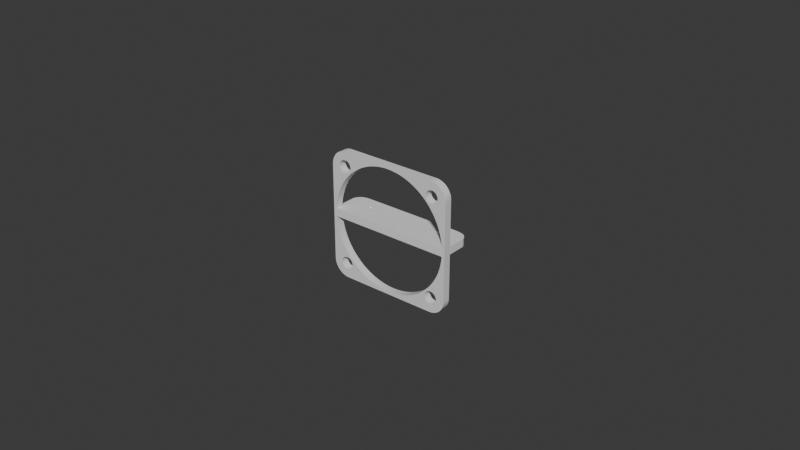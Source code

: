 # Source: PCB_Fan_Mount.blend  (saved by Blender 4.1.24; exported with 4.5.12 LTS)
import bpy
from mathutils import Matrix  # noqa: F401  (used for matrix-valued properties, if any)

bpy.ops.wm.read_factory_settings(use_empty=True)
scene = bpy.context.scene
scene.name = 'Scene'

# ---- collections
col_collection = bpy.data.collections.new('Collection'); scene.collection.children.link(col_collection)
col_collection.hide_render = True
col_mount = bpy.data.collections.new('mount'); scene.collection.children.link(col_mount)

# ---- materials (node trees are filled in below, after node groups)
mat_material = bpy.data.materials.new('Material')
mat_material.alpha_threshold = 0.0
mat_material.use_transparent_shadow = False
mat_material.roughness = 0.5
mat_material.line_color = (0.0, 0.0, 0.0, 1.0)

# ---- material node trees
mat_material.use_nodes = True; mat_material.node_tree.nodes.clear()
_N = mat_material.node_tree.nodes; _L = mat_material.node_tree.links
n0 = _N.new('ShaderNodeOutputMaterial'); n0.name = 'Material Output'; n0.location = (300, 300)
n1 = _N.new('ShaderNodeBsdfPrincipled'); n1.name = 'Principled BSDF'; n1.location = (10, 300)
n1.inputs[3].default_value = 1.45
_L.new(n1.outputs[0], n0.inputs[0])
n0.is_active_output = True

# ---- world
world_world = bpy.data.worlds.new('World'); scene.world = world_world
world_world.use_nodes = True; world_world.node_tree.nodes.clear()
_N = world_world.node_tree.nodes; _L = world_world.node_tree.links
n0 = _N.new('ShaderNodeOutputWorld'); n0.name = 'World Output'; n0.location = (300, 300)
n1 = _N.new('ShaderNodeBackground'); n1.name = 'Background'; n1.location = (10, 300)
n1.inputs[0].default_value = (0.05088, 0.05088, 0.05088, 1.0)
_L.new(n1.outputs[0], n0.inputs[0])
n0.is_active_output = True
world_world.color = (0.05088, 0.05088, 0.05088)
world_world.use_sun_shadow = False
world_world.sun_shadow_jitter_overblur = 0.0

# ---- meshes
me_circle = bpy.data.meshes.new('Circle')
me_circle.from_pydata([(0.07649, 0.9925, 0.01401), (-0.07649, 0.9925, 0.01401), (0.028, 0.9952, 0.01401), (-0.028, 0.9952, 0.01401), (-0.2686, 0.9585, 0.01401), (-0.1186, 0.9883, 0.01401), (-0.2216, 0.9706, 0.01401), (-0.1667, 0.9816, 0.01401), (-0.4505, 0.8876, 0.01401), (-0.3091, 0.9462, 0.01401), (-0.4067, 0.9088, 0.01401), (-0.355, 0.9302, 0.01401), (-0.615, 0.7827, 0.01401), (-0.4878, 0.8677, 0.01401), (-0.5762, 0.8119, 0.01401), (-0.5296, 0.8431, 0.01401), (-0.7559, 0.6477, 0.01401), (-0.6477, 0.7559, 0.01401), (-0.7235, 0.6839, 0.01401), (-0.6839, 0.7235, 0.01401), (-0.8677, 0.4878, 0.01401), (-0.7827, 0.615, 0.01401), (-0.8431, 0.5296, 0.01401), (-0.8119, 0.5762, 0.01401), (-0.9462, 0.3091, 0.01401), (-0.8876, 0.4505, 0.01401), (-0.9302, 0.355, 0.01401), (-0.9088, 0.4067, 0.01401), (-0.9883, 0.1186, 0.01401), (-0.9585, 0.2686, 0.01401), (-0.9816, 0.1667, 0.01401), (-0.9706, 0.2216, 0.01401), (-0.9925, -0.07649, 0.01401), (-0.9925, 0.07649, 0.01401), (-0.9952, -0.028, 0.01401), (-0.9952, 0.028, 0.01401), (-0.9585, -0.2686, 0.01401), (-0.9883, -0.1186, 0.01401), (-0.9706, -0.2216, 0.01401), (-0.9816, -0.1667, 0.01401), (-0.8876, -0.4505, 0.01401), (-0.9462, -0.3091, 0.01401), (-0.9088, -0.4067, 0.01401), (-0.9302, -0.355, 0.01401), (-0.7827, -0.615, 0.01401), (-0.8677, -0.4878, 0.01401), (-0.8119, -0.5762, 0.01401), (-0.8431, -0.5296, 0.01401), (-0.6477, -0.7559, 0.01401), (-0.7559, -0.6477, 0.01401), (-0.6839, -0.7235, 0.01401), (-0.7235, -0.6839, 0.01401), (-0.4878, -0.8677, 0.01401), (-0.615, -0.7827, 0.01401), (-0.5296, -0.8431, 0.01401), (-0.5762, -0.8119, 0.01401), (-0.3091, -0.9462, 0.01401), (-0.4505, -0.8876, 0.01401), (-0.355, -0.9302, 0.01401), (-0.4067, -0.9088, 0.01401), (-0.1186, -0.9883, 0.01401), (-0.2686, -0.9585, 0.01401), (-0.1667, -0.9816, 0.01401), (-0.2216, -0.9706, 0.01401), (0.07649, -0.9925, 0.01401), (-0.07649, -0.9925, 0.01401), (0.028, -0.9952, 0.01401), (-0.028, -0.9952, 0.01401), (0.2686, -0.9585, 0.01401), (0.1186, -0.9883, 0.01401), (0.2216, -0.9706, 0.01401), (0.1667, -0.9816, 0.01401), (0.4505, -0.8876, 0.01401), (0.3091, -0.9462, 0.01401), (0.4067, -0.9088, 0.01401), (0.355, -0.9302, 0.01401), (0.615, -0.7827, 0.01401), (0.4878, -0.8677, 0.01401), (0.5762, -0.8119, 0.01401), (0.5296, -0.8431, 0.01401), (0.7559, -0.6477, 0.01401), (0.6477, -0.7559, 0.01401), (0.7235, -0.6839, 0.01401), (0.6839, -0.7235, 0.01401), (0.8677, -0.4878, 0.01401), (0.7827, -0.615, 0.01401), (0.8431, -0.5296, 0.01401), (0.8119, -0.5762, 0.01401), (0.9462, -0.3091, 0.01401), (0.8876, -0.4505, 0.01401), (0.9302, -0.355, 0.01401), (0.9088, -0.4067, 0.01401), (0.9883, -0.1186, 0.01401), (0.9585, -0.2686, 0.01401), (0.9816, -0.1667, 0.01401), (0.9706, -0.2216, 0.01401), (0.9925, 0.07649, 0.01401), (0.9925, -0.07649, 0.01401), (0.9952, 0.028, 0.01401), (0.9952, -0.028, 0.01401), (0.9585, 0.2686, 0.01401), (0.9883, 0.1186, 0.01401), (0.9706, 0.2216, 0.01401), (0.9816, 0.1667, 0.01401), (0.8876, 0.4505, 0.01401), (0.9462, 0.3091, 0.01401), (0.9088, 0.4067, 0.01401), (0.9302, 0.355, 0.01401), (0.7827, 0.615, 0.01401), (0.8677, 0.4878, 0.01401), (0.8119, 0.5762, 0.01401), (0.8431, 0.5296, 0.01401), (0.6477, 0.7559, 0.01401), (0.7559, 0.6477, 0.01401), (0.6839, 0.7235, 0.01401), (0.7235, 0.6839, 0.01401), (0.4878, 0.8677, 0.01401), (0.615, 0.7827, 0.01401), (0.5296, 0.8431, 0.01401), (0.5762, 0.8119, 0.01401), (0.3091, 0.9462, 0.01401), (0.4505, 0.8876, 0.01401), (0.355, 0.9302, 0.01401), (0.4067, 0.9088, 0.01401), (0.1186, 0.9883, 0.01401), (0.2686, 0.9585, 0.01401), (0.1667, 0.9816, 0.01401), (0.2216, 0.9706, 0.01401), (-0.07649, 0.9925, -0.01401), (-0.1186, 0.9883, -0.01401), (-0.1667, 0.9816, -0.01401), (-0.2216, 0.9706, -0.01401), (-0.2686, 0.9585, -0.01401), (-0.3091, 0.9462, -0.01401), (-0.355, 0.9302, -0.01401), (-0.4067, 0.9088, -0.01401), (-0.4505, 0.8876, -0.01401), (-0.4878, 0.8677, -0.01401), (-0.5296, 0.8431, -0.01401), (-0.5762, 0.8119, -0.01401), (-0.615, 0.7827, -0.01401), (-0.6477, 0.7559, -0.01401), (-0.6839, 0.7235, -0.01401), (-0.7235, 0.6839, -0.01401), (-0.7559, 0.6477, -0.01401), (-0.7827, 0.615, -0.01401), (-0.8119, 0.5762, -0.01401), (-0.8431, 0.5296, -0.01401), (-0.8677, 0.4878, -0.01401), (-0.8876, 0.4505, -0.01401), (-0.9088, 0.4067, -0.01401), (-0.9302, 0.355, -0.01401), (-0.9462, 0.3091, -0.01401), (-0.9585, 0.2686, -0.01401), (-0.9706, 0.2216, -0.01401), (-0.9816, 0.1667, -0.01401), (-0.9883, 0.1186, -0.01401), (-0.9925, 0.07649, -0.01401), (-0.9952, 0.028, -0.01401), (-0.9952, -0.028, -0.01401), (-0.9925, -0.07649, -0.01401), (-0.9883, -0.1186, -0.01401), (-0.9816, -0.1667, -0.01401), (-0.9706, -0.2216, -0.01401), (-0.9585, -0.2686, -0.01401), (-0.9462, -0.3091, -0.01401), (-0.9302, -0.355, -0.01401), (-0.9088, -0.4067, -0.01401), (-0.8876, -0.4505, -0.01401), (-0.8677, -0.4878, -0.01401), (-0.8431, -0.5296, -0.01401), (-0.8119, -0.5762, -0.01401), (-0.7827, -0.615, -0.01401), (-0.7559, -0.6477, -0.01401), (-0.7235, -0.6839, -0.01401), (-0.6839, -0.7235, -0.01401), (-0.6477, -0.7559, -0.01401), (-0.615, -0.7827, -0.01401), (-0.5762, -0.8119, -0.01401), (-0.5296, -0.8431, -0.01401), (-0.4878, -0.8677, -0.01401), (-0.4505, -0.8876, -0.01401), (-0.4067, -0.9088, -0.01401), (-0.355, -0.9302, -0.01401), (-0.3091, -0.9462, -0.01401), (-0.2686, -0.9585, -0.01401), (-0.2216, -0.9706, -0.01401), (-0.1667, -0.9816, -0.01401), (-0.1186, -0.9883, -0.01401), (-0.07649, -0.9925, -0.01401), (-0.028, -0.9952, -0.01401), (0.028, -0.9952, -0.01401), (0.07649, -0.9925, -0.01401), (0.1186, -0.9883, -0.01401), (0.1667, -0.9816, -0.01401), (0.2216, -0.9706, -0.01401), (0.2686, -0.9585, -0.01401), (0.3091, -0.9462, -0.01401), (0.355, -0.9302, -0.01401), (0.4067, -0.9088, -0.01401), (0.4505, -0.8876, -0.01401), (0.4878, -0.8677, -0.01401), (0.5296, -0.8431, -0.01401), (0.5762, -0.8119, -0.01401), (0.615, -0.7827, -0.01401), (0.6477, -0.7559, -0.01401), (0.6839, -0.7235, -0.01401), (0.7235, -0.6839, -0.01401), (0.7559, -0.6477, -0.01401), (0.7827, -0.615, -0.01401), (0.8119, -0.5762, -0.01401), (0.8431, -0.5296, -0.01401), (0.8677, -0.4878, -0.01401), (0.8876, -0.4505, -0.01401), (0.9088, -0.4067, -0.01401), (0.9302, -0.355, -0.01401), (0.9462, -0.3091, -0.01401), (0.9585, -0.2686, -0.01401), (0.9706, -0.2216, -0.01401), (0.9816, -0.1667, -0.01401), (0.9883, -0.1186, -0.01401), (0.9925, -0.07649, -0.01401), (0.9952, -0.028, -0.01401), (0.9952, 0.028, -0.01401), (0.9925, 0.07649, -0.01401), (0.9883, 0.1186, -0.01401), (0.9816, 0.1667, -0.01401), (0.9706, 0.2216, -0.01401), (0.9585, 0.2686, -0.01401), (0.9462, 0.3091, -0.01401), (0.9302, 0.355, -0.01401), (0.9088, 0.4067, -0.01401), (0.8876, 0.4505, -0.01401), (0.8677, 0.4878, -0.01401), (0.8431, 0.5296, -0.01401), (0.8119, 0.5762, -0.01401), (0.7827, 0.615, -0.01401), (0.7559, 0.6477, -0.01401), (0.7235, 0.6839, -0.01401), (0.6839, 0.7235, -0.01401), (0.6477, 0.7559, -0.01401), (0.615, 0.7827, -0.01401), (0.5762, 0.8119, -0.01401), (0.5296, 0.8431, -0.01401), (0.4878, 0.8677, -0.01401), (0.4505, 0.8876, -0.01401), (0.4067, 0.9088, -0.01401), (0.355, 0.9302, -0.01401), (0.3091, 0.9462, -0.01401), (0.2686, 0.9585, -0.01401), (0.2216, 0.9706, -0.01401), (0.1667, 0.9816, -0.01401), (0.1186, 0.9883, -0.01401), (0.07649, 0.9925, -0.01401), (0.028, 0.9952, -0.01401), (-0.028, 0.9952, -0.01401)], [], [(5, 1, 3, 2, 0, 124, 126, 127, 125, 120, 122, 123, 121, 116, 118, 119, 117, 112, 114, 115, 113, 108, 110, 111, 109, 104, 106, 107, 105, 100, 102, 103, 101, 96, 98, 99, 97, 92, 94, 95, 93, 88, 90, 91, 89, 84, 86, 87, 85, 80, 82, 83, 81, 76, 78, 79, 77, 72, 74, 75, 73, 68, 70, 71, 69, 64, 66, 67, 65, 60, 62, 63, 61, 56, 58, 59, 57, 52, 54, 55, 53, 48, 50, 51, 49, 44, 46, 47, 45, 40, 42, 43, 41, 36, 38, 39, 37, 32, 34, 35, 33, 28, 30, 31, 29, 24, 26, 27, 25, 20, 22, 23, 21, 16, 18, 19, 17, 12, 14, 15, 13, 8, 10, 11, 9, 4, 6, 7), (129, 130, 131, 132, 133, 134, 135, 136, 137, 138, 139, 140, 141, 142, 143, 144, 145, 146, 147, 148, 149, 150, 151, 152, 153, 154, 155, 156, 157, 158, 159, 160, 161, 162, 163, 164, 165, 166, 167, 168, 169, 170, 171, 172, 173, 174, 175, 176, 177, 178, 179, 180, 181, 182, 183, 184, 185, 186, 187, 188, 189, 190, 191, 192, 193, 194, 195, 196, 197, 198, 199, 200, 201, 202, 203, 204, 205, 206, 207, 208, 209, 210, 211, 212, 213, 214, 215, 216, 217, 218, 219, 220, 221, 222, 223, 224, 225, 226, 227, 228, 229, 230, 231, 232, 233, 234, 235, 236, 237, 238, 239, 240, 241, 242, 243, 244, 245, 246, 247, 248, 249, 250, 251, 252, 253, 254, 255, 128), (94, 92, 220, 219), (40, 45, 169, 168), (92, 97, 221, 220), (45, 47, 170, 169), (97, 99, 222, 221), (47, 46, 171, 170), (99, 98, 223, 222), (46, 44, 172, 171), (98, 96, 224, 223), (44, 49, 173, 172), (96, 101, 225, 224), (49, 51, 174, 173), (101, 103, 226, 225), (51, 50, 175, 174), (103, 102, 227, 226), (50, 48, 176, 175), (102, 100, 228, 227), (48, 53, 177, 176), (100, 105, 229, 228), (53, 55, 178, 177), (105, 107, 230, 229), (55, 54, 179, 178), (107, 106, 231, 230), (54, 52, 180, 179), (1, 5, 129, 128), (106, 104, 232, 231), (52, 57, 181, 180), (5, 7, 130, 129), (104, 109, 233, 232), (57, 59, 182, 181), (7, 6, 131, 130), (109, 111, 234, 233), (59, 58, 183, 182), (6, 4, 132, 131), (111, 110, 235, 234), (58, 56, 184, 183), (4, 9, 133, 132), (110, 108, 236, 235), (56, 61, 185, 184), (9, 11, 134, 133), (108, 113, 237, 236), (61, 63, 186, 185), (11, 10, 135, 134), (113, 115, 238, 237), (63, 62, 187, 186), (10, 8, 136, 135), (115, 114, 239, 238), (62, 60, 188, 187), (8, 13, 137, 136), (114, 112, 240, 239), (60, 65, 189, 188), (13, 15, 138, 137), (112, 117, 241, 240), (65, 67, 190, 189), (15, 14, 139, 138), (117, 119, 242, 241), (67, 66, 191, 190), (14, 12, 140, 139), (119, 118, 243, 242), (66, 64, 192, 191), (12, 17, 141, 140), (118, 116, 244, 243), (64, 69, 193, 192), (17, 19, 142, 141), (116, 121, 245, 244), (69, 71, 194, 193), (19, 18, 143, 142), (121, 123, 246, 245), (71, 70, 195, 194), (18, 16, 144, 143), (123, 122, 247, 246), (70, 68, 196, 195), (16, 21, 145, 144), (122, 120, 248, 247), (68, 73, 197, 196), (21, 23, 146, 145), (120, 125, 249, 248), (73, 75, 198, 197), (23, 22, 147, 146), (125, 127, 250, 249), (75, 74, 199, 198), (22, 20, 148, 147), (127, 126, 251, 250), (74, 72, 200, 199), (20, 25, 149, 148), (126, 124, 252, 251), (72, 77, 201, 200), (25, 27, 150, 149), (124, 0, 253, 252), (77, 79, 202, 201), (27, 26, 151, 150), (0, 2, 254, 253), (79, 78, 203, 202), (26, 24, 152, 151), (2, 3, 255, 254), (78, 76, 204, 203), (24, 29, 153, 152), (3, 1, 128, 255), (76, 81, 205, 204), (29, 31, 154, 153), (81, 83, 206, 205), (31, 30, 155, 154), (83, 82, 207, 206), (30, 28, 156, 155), (82, 80, 208, 207), (28, 33, 157, 156), (80, 85, 209, 208), (33, 35, 158, 157), (85, 87, 210, 209), (35, 34, 159, 158), (87, 86, 211, 210), (34, 32, 160, 159), (86, 84, 212, 211), (32, 37, 161, 160), (84, 89, 213, 212), (37, 39, 162, 161), (89, 91, 214, 213), (39, 38, 163, 162), (91, 90, 215, 214), (38, 36, 164, 163), (90, 88, 216, 215), (36, 41, 165, 164), (88, 93, 217, 216), (41, 43, 166, 165), (93, 95, 218, 217), (43, 42, 167, 166), (95, 94, 219, 218), (42, 40, 168, 167)])
_uv = me_circle.uv_layers.new(name='UVMap')
_uv.uv.foreach_set('vector', [0.0, 0.0, 0.0, 0.0, 0.0, 0.0, 0.0, 0.0, 0.0, 0.0, 0.0, 0.0, 0.0, 0.0, 0.0, 0.0, 0.0, 0.0, 0.0, 0.0, 0.0, 0.0, 0.0, 0.0, 0.0, 0.0, 0.0, 0.0, 0.0, 0.0, 0.0, 0.0, 0.0, 0.0, 0.0, 0.0, 0.0, 0.0, 0.0, 0.0, 0.0, 0.0, 0.0, 0.0, 0.0, 0.0, 0.0, 0.0, 0.0, 0.0, 0.0, 0.0, 0.0, 0.0, 0.0, 0.0, 0.0, 0.0, 0.0, 0.0, 0.0, 0.0, 0.0, 0.0, 0.0, 0.0, 0.0, 0.0, 0.0, 0.0, 0.0, 0.0, 0.0, 0.0, 0.0, 0.0, 0.0, 0.0, 0.0, 0.0, 0.0, 0.0, 0.0, 0.0, 0.0, 0.0, 0.0, 0.0, 0.0, 0.0, 0.0, 0.0, 0.0, 0.0, 0.0, 0.0, 0.0, 0.0, 0.0, 0.0, 0.0, 0.0, 0.0, 0.0, 0.0, 0.0, 0.0, 0.0, 0.0, 0.0, 0.0, 0.0, 0.0, 0.0, 0.0, 0.0, 0.0, 0.0, 0.0, 0.0, 0.0, 0.0, 0.0, 0.0, 0.0, 0.0, 0.0, 0.0, 0.0, 0.0, 0.0, 0.0, 0.0, 0.0, 0.0, 0.0, 0.0, 0.0, 0.0, 0.0, 0.0, 0.0, 0.0, 0.0, 0.0, 0.0, 0.0, 0.0, 0.0, 0.0, 0.0, 0.0, 0.0, 0.0, 0.0, 0.0, 0.0, 0.0, 0.0, 0.0, 0.0, 0.0, 0.0, 0.0, 0.0, 0.0, 0.0, 0.0, 0.0, 0.0, 0.0, 0.0, 0.0, 0.0, 0.0, 0.0, 0.0, 0.0, 0.0, 0.0, 0.0, 0.0, 0.0, 0.0, 0.0, 0.0, 0.0, 0.0, 0.0, 0.0, 0.0, 0.0, 0.0, 0.0, 0.0, 0.0, 0.0, 0.0, 0.0, 0.0, 0.0, 0.0, 0.0, 0.0, 0.0, 0.0, 0.0, 0.0, 0.0, 0.0, 0.0, 0.0, 0.0, 0.0, 0.0, 0.0, 0.0, 0.0, 0.0, 0.0, 0.0, 0.0, 0.0, 0.0, 0.0, 0.0, 0.0, 0.0, 0.0, 0.0, 0.0, 0.0, 0.0, 0.0, 0.0, 0.0, 0.0, 0.0, 0.0, 0.0, 0.0, 0.0, 0.0, 0.0, 0.0, 0.0, 0.0, 0.0, 0.0, 0.0, 0.0, 0.0, 0.0, 0.0, 0.0, 0.0, 0.0, 0.0, 0.0, 0.0, 0.0, 0.0, 0.0, 0.0, 0.0, 0.0, 0.0, 0.0, 0.0, 0.0, 0.0, 0.0, 0.0, 0.0, 0.0, 0.0, 0.0, 0.0, 0.0, 0.0, 0.0, 0.0, 0.0, 0.0, 0.0, 0.0, 0.0, 0.0, 0.0, 0.0, 0.0, 0.0, 0.0, 0.0, 0.0, 0.0, 0.0, 0.0, 0.0, 0.0, 0.0, 0.0, 0.0, 0.0, 0.0, 0.0, 0.0, 0.0, 0.0, 0.0, 0.0, 0.0, 0.0, 0.0, 0.0, 0.0, 0.0, 0.0, 0.0, 0.0, 0.0, 0.0, 0.0, 0.0, 0.0, 0.0, 0.0, 0.0, 0.0, 0.0, 0.0, 0.0, 0.0, 0.0, 0.0, 0.0, 0.0, 0.0, 0.0, 0.0, 0.0, 0.0, 0.0, 0.0, 0.0, 0.0, 0.0, 0.0, 0.0, 0.0, 0.0, 0.0, 0.0, 0.0, 0.0, 0.0, 0.0, 0.0, 0.0, 0.0, 0.0, 0.0, 0.0, 0.0, 0.0, 0.0, 0.0, 0.0, 0.0, 0.0, 0.0, 0.0, 0.0, 0.0, 0.0, 0.0, 0.0, 0.0, 0.0, 0.0, 0.0, 0.0, 0.0, 0.0, 0.0, 0.0, 0.0, 0.0, 0.0, 0.0, 0.0, 0.0, 0.0, 0.0, 0.0, 0.0, 0.0, 0.0, 0.0, 0.0, 0.0, 0.0, 0.0, 0.0, 0.0, 0.0, 0.0, 0.0, 0.0, 0.0, 0.0, 0.0, 0.0, 0.0, 0.0, 0.0, 0.0, 0.0, 0.0, 0.0, 0.0, 0.0, 0.0, 0.0, 0.0, 0.0, 0.0, 0.0, 0.0, 0.0, 0.0, 0.0, 0.0, 0.0, 0.0, 0.0, 0.0, 0.0, 0.0, 0.0, 0.0, 0.0, 0.0, 0.0, 0.0, 0.0, 0.0, 0.0, 0.0, 0.0, 0.0, 0.0, 0.0, 0.0, 0.0, 0.0, 0.0, 0.0, 0.0, 0.0, 0.0, 0.0, 0.0, 0.0, 0.0, 0.0, 0.0, 0.0, 0.0, 0.0, 0.0, 0.0, 0.0, 0.0, 0.0, 0.0, 0.0, 0.0, 0.0, 0.0, 0.0, 0.0, 0.0, 0.0, 0.0, 0.0, 0.0, 0.0, 0.0, 0.0, 0.0, 0.0, 0.0, 0.0, 0.0, 0.0, 0.0, 0.0, 0.0, 0.0, 0.0, 0.0, 0.0, 0.0, 0.0, 0.0, 0.0, 0.0, 0.0, 0.0, 0.0, 0.0, 0.0, 0.0, 0.0, 0.0, 0.0, 0.0, 0.0, 0.0, 0.0, 0.0, 0.0, 0.0, 0.0, 0.0, 0.0, 0.0, 0.0, 0.0, 0.0, 0.0, 0.0, 0.0, 0.0, 0.0, 0.0, 0.0, 0.0, 0.0, 0.0, 0.0, 0.0, 0.0, 0.0, 0.0, 0.0, 0.0, 0.0, 0.0, 0.0, 0.0, 0.0, 0.0, 0.0, 0.0, 0.0, 0.0, 0.0, 0.0, 0.0, 0.0, 0.0, 0.0, 0.0, 0.0, 0.0, 0.0, 0.0, 0.0, 0.0, 0.0, 0.0, 0.0, 0.0, 0.0, 0.0, 0.0, 0.0, 0.0, 0.0, 0.0, 0.0, 0.0, 0.0, 0.0, 0.0, 0.0, 0.0, 0.0, 0.0, 0.0, 0.0, 0.0, 0.0, 0.0, 0.0, 0.0, 0.0, 0.0, 0.0, 0.0, 0.0, 0.0, 0.0, 0.0, 0.0, 0.0, 0.0, 0.0, 0.0, 0.0, 0.0, 0.0, 0.0, 0.0, 0.0, 0.0, 0.0, 0.0, 0.0, 0.0, 0.0, 0.0, 0.0, 0.0, 0.0, 0.0, 0.0, 0.0, 0.0, 0.0, 0.0, 0.0, 0.0, 0.0, 0.0, 0.0, 0.0, 0.0, 0.0, 0.0, 0.0, 0.0, 0.0, 0.0, 0.0, 0.0, 0.0, 0.0, 0.0, 0.0, 0.0, 0.0, 0.0, 0.0, 0.0, 0.0, 0.0, 0.0, 0.0, 0.0, 0.0, 0.0, 0.0, 0.0, 0.0, 0.0, 0.0, 0.0, 0.0, 0.0, 0.0, 0.0, 0.0, 0.0, 0.0, 0.0, 0.0, 0.0, 0.0, 0.0, 0.0, 0.0, 0.0, 0.0, 0.0, 0.0, 0.0, 0.0, 0.0, 0.0, 0.0, 0.0, 0.0, 0.0, 0.0, 0.0, 0.0, 0.0, 0.0, 0.0, 0.0, 0.0, 0.0, 0.0, 0.0, 0.0, 0.0, 0.0, 0.0, 0.0, 0.0, 0.0, 0.0, 0.0, 0.0, 0.0, 0.0, 0.0, 0.0, 0.0, 0.0, 0.0, 0.0, 0.0, 0.0, 0.0, 0.0, 0.0, 0.0, 0.0, 0.0, 0.0, 0.0, 0.0, 0.0, 0.0, 0.0, 0.0, 0.0, 0.0, 0.0, 0.0, 0.0, 0.0, 0.0, 0.0, 0.0, 0.0, 0.0, 0.0, 0.0, 0.0, 0.0, 0.0, 0.0, 0.0, 0.0, 0.0, 0.0, 0.0, 0.0, 0.0, 0.0, 0.0, 0.0, 0.0, 0.0, 0.0, 0.0, 0.0, 0.0, 0.0, 0.0, 0.0, 0.0, 0.0, 0.0, 0.0, 0.0, 0.0, 0.0, 0.0, 0.0, 0.0, 0.0, 0.0, 0.0, 0.0, 0.0, 0.0, 0.0, 0.0, 0.0, 0.0, 0.0, 0.0, 0.0, 0.0, 0.0, 0.0, 0.0, 0.0, 0.0, 0.0, 0.0, 0.0, 0.0, 0.0, 0.0, 0.0, 0.0, 0.0, 0.0, 0.0, 0.0, 0.0, 0.0, 0.0, 0.0, 0.0, 0.0, 0.0, 0.0, 0.0, 0.0, 0.0, 0.0, 0.0, 0.0, 0.0, 0.0, 0.0, 0.0, 0.0, 0.0, 0.0, 0.0, 0.0, 0.0, 0.0, 0.0, 0.0, 0.0, 0.0, 0.0, 0.0, 0.0, 0.0, 0.0, 0.0, 0.0, 0.0, 0.0, 0.0, 0.0, 0.0, 0.0, 0.0, 0.0, 0.0, 0.0, 0.0, 0.0, 0.0, 0.0, 0.0, 0.0, 0.0, 0.0, 0.0, 0.0, 0.0, 0.0, 0.0, 0.0, 0.0, 0.0, 0.0, 0.0, 0.0, 0.0, 0.0, 0.0, 0.0, 0.0, 0.0, 0.0, 0.0, 0.0, 0.0, 0.0, 0.0, 0.0, 0.0, 0.0, 0.0, 0.0, 0.0, 0.0, 0.0, 0.0, 0.0, 0.0, 0.0, 0.0, 0.0, 0.0, 0.0, 0.0, 0.0, 0.0, 0.0, 0.0, 0.0, 0.0, 0.0, 0.0, 0.0, 0.0, 0.0, 0.0, 0.0, 0.0, 0.0, 0.0, 0.0, 0.0, 0.0, 0.0, 0.0, 0.0, 0.0, 0.0, 0.0, 0.0, 0.0, 0.0, 0.0, 0.0, 0.0, 0.0, 0.0, 0.0, 0.0, 0.0, 0.0, 0.0, 0.0, 0.0, 0.0, 0.0, 0.0, 0.0, 0.0, 0.0, 0.0, 0.0, 0.0, 0.0, 0.0, 0.0, 0.0, 0.0, 0.0, 0.0, 0.0, 0.0, 0.0, 0.0, 0.0, 0.0, 0.0, 0.0, 0.0, 0.0, 0.0, 0.0, 0.0, 0.0, 0.0, 0.0, 0.0, 0.0, 0.0, 0.0, 0.0, 0.0, 0.0, 0.0, 0.0, 0.0, 0.0, 0.0, 0.0, 0.0, 0.0, 0.0, 0.0, 0.0, 0.0, 0.0, 0.0, 0.0, 0.0, 0.0, 0.0, 0.0, 0.0, 0.0, 0.0, 0.0, 0.0, 0.0, 0.0, 0.0, 0.0, 0.0, 0.0, 0.0, 0.0, 0.0, 0.0, 0.0, 0.0, 0.0, 0.0, 0.0, 0.0, 0.0, 0.0, 0.0, 0.0, 0.0, 0.0, 0.0, 0.0, 0.0, 0.0, 0.0, 0.0, 0.0, 0.0, 0.0, 0.0, 0.0, 0.0, 0.0, 0.0, 0.0, 0.0, 0.0, 0.0, 0.0, 0.0, 0.0, 0.0, 0.0, 0.0, 0.0, 0.0, 0.0, 0.0, 0.0, 0.0, 0.0, 0.0, 0.0, 0.0, 0.0, 0.0, 0.0, 0.0, 0.0, 0.0, 0.0, 0.0, 0.0, 0.0, 0.0, 0.0, 0.0, 0.0, 0.0, 0.0, 0.0, 0.0, 0.0, 0.0, 0.0, 0.0, 0.0, 0.0, 0.0, 0.0, 0.0, 0.0, 0.0, 0.0, 0.0, 0.0, 0.0, 0.0, 0.0, 0.0, 0.0, 0.0, 0.0, 0.0, 0.0, 0.0, 0.0, 0.0, 0.0, 0.0, 0.0, 0.0, 0.0, 0.0, 0.0, 0.0, 0.0, 0.0, 0.0, 0.0, 0.0, 0.0, 0.0, 0.0, 0.0, 0.0, 0.0, 0.0, 0.0, 0.0, 0.0, 0.0, 0.0, 0.0, 0.0, 0.0, 0.0, 0.0, 0.0, 0.0, 0.0, 0.0, 0.0, 0.0, 0.0, 0.0, 0.0, 0.0, 0.0, 0.0, 0.0, 0.0, 0.0, 0.0, 0.0, 0.0, 0.0, 0.0, 0.0, 0.0, 0.0, 0.0, 0.0, 0.0, 0.0, 0.0, 0.0, 0.0, 0.0, 0.0, 0.0, 0.0, 0.0, 0.0, 0.0, 0.0, 0.0, 0.0, 0.0, 0.0, 0.0, 0.0, 0.0, 0.0, 0.0, 0.0, 0.0, 0.0, 0.0, 0.0, 0.0, 0.0, 0.0, 0.0, 0.0, 0.0, 0.0, 0.0, 0.0, 0.0, 0.0, 0.0, 0.0, 0.0, 0.0, 0.0, 0.0, 0.0, 0.0, 0.0, 0.0, 0.0, 0.0, 0.0, 0.0, 0.0, 0.0, 0.0, 0.0, 0.0, 0.0, 0.0, 0.0, 0.0, 0.0, 0.0, 0.0, 0.0, 0.0, 0.0, 0.0, 0.0, 0.0, 0.0, 0.0, 0.0, 0.0, 0.0, 0.0, 0.0, 0.0, 0.0, 0.0, 0.0, 0.0, 0.0, 0.0, 0.0, 0.0, 0.0, 0.0, 0.0, 0.0, 0.0, 0.0, 0.0, 0.0, 0.0, 0.0, 0.0, 0.0, 0.0, 0.0, 0.0, 0.0, 0.0, 0.0, 0.0, 0.0, 0.0, 0.0, 0.0, 0.0, 0.0, 0.0, 0.0, 0.0, 0.0, 0.0, 0.0, 0.0, 0.0, 0.0, 0.0, 0.0, 0.0, 0.0, 0.0, 0.0, 0.0, 0.0, 0.0, 0.0, 0.0, 0.0, 0.0, 0.0, 0.0, 0.0, 0.0, 0.0, 0.0, 0.0, 0.0, 0.0, 0.0, 0.0, 0.0, 0.0, 0.0, 0.0, 0.0, 0.0, 0.0, 0.0, 0.0, 0.0, 0.0, 0.0, 0.0, 0.0, 0.0, 0.0, 0.0, 0.0, 0.0, 0.0, 0.0, 0.0, 0.0, 0.0, 0.0, 0.0, 0.0, 0.0, 0.0, 0.0, 0.0, 0.0, 0.0, 0.0, 0.0, 0.0, 0.0, 0.0, 0.0, 0.0, 0.0, 0.0, 0.0, 0.0, 0.0, 0.0, 0.0, 0.0, 0.0, 0.0, 0.0, 0.0, 0.0, 0.0, 0.0, 0.0, 0.0, 0.0, 0.0, 0.0, 0.0, 0.0, 0.0, 0.0, 0.0, 0.0, 0.0, 0.0, 0.0, 0.0, 0.0, 0.0, 0.0, 0.0, 0.0, 0.0, 0.0, 0.0, 0.0, 0.0, 0.0, 0.0, 0.0, 0.0, 0.0, 0.0, 0.0, 0.0, 0.0, 0.0, 0.0, 0.0, 0.0, 0.0, 0.0, 0.0, 0.0, 0.0, 0.0, 0.0, 0.0, 0.0, 0.0, 0.0, 0.0, 0.0, 0.0, 0.0, 0.0, 0.0, 0.0, 0.0, 0.0, 0.0, 0.0, 0.0, 0.0, 0.0, 0.0, 0.0, 0.0, 0.0, 0.0, 0.0, 0.0, 0.0, 0.0, 0.0, 0.0, 0.0, 0.0, 0.0, 0.0, 0.0, 0.0, 0.0, 0.0, 0.0, 0.0, 0.0, 0.0, 0.0, 0.0, 0.0, 0.0, 0.0, 0.0, 0.0, 0.0, 0.0, 0.0, 0.0, 0.0, 0.0, 0.0, 0.0, 0.0, 0.0, 0.0, 0.0, 0.0, 0.0, 0.0, 0.0, 0.0, 0.0, 0.0, 0.0, 0.0, 0.0, 0.0, 0.0, 0.0, 0.0, 0.0, 0.0, 0.0, 0.0, 0.0, 0.0, 0.0, 0.0, 0.0, 0.0, 0.0, 0.0, 0.0, 0.0, 0.0, 0.0, 0.0, 0.0, 0.0, 0.0, 0.0, 0.0, 0.0, 0.0, 0.0, 0.0, 0.0, 0.0, 0.0, 0.0, 0.0, 0.0, 0.0, 0.0, 0.0, 0.0, 0.0, 0.0, 0.0, 0.0, 0.0, 0.0, 0.0, 0.0, 0.0, 0.0, 0.0, 0.0, 0.0])
me_circle.update()
me_cylinder = bpy.data.meshes.new('Cylinder')
me_cylinder.from_pydata([(0.0, 1.0, -1.0), (0.0, 1.0, 1.0), (0.1951, 0.9808, -1.0), (0.1951, 0.9808, 1.0), (0.3827, 0.9239, -1.0), (0.3827, 0.9239, 1.0), (0.5556, 0.8315, -1.0), (0.5556, 0.8315, 1.0), (0.7071, 0.7071, -1.0), (0.7071, 0.7071, 1.0), (0.8315, 0.5556, -1.0), (0.8315, 0.5556, 1.0), (0.9239, 0.3827, -1.0), (0.9239, 0.3827, 1.0), (0.9808, 0.1951, -1.0), (0.9808, 0.1951, 1.0), (1.0, 0.0, -1.0), (1.0, 0.0, 1.0), (0.9808, -0.1951, -1.0), (0.9808, -0.1951, 1.0), (0.9239, -0.3827, -1.0), (0.9239, -0.3827, 1.0), (0.8315, -0.5556, -1.0), (0.8315, -0.5556, 1.0), (0.7071, -0.7071, -1.0), (0.7071, -0.7071, 1.0), (0.5556, -0.8315, -1.0), (0.5556, -0.8315, 1.0), (0.3827, -0.9239, -1.0), (0.3827, -0.9239, 1.0), (0.1951, -0.9808, -1.0), (0.1951, -0.9808, 1.0), (0.0, -1.0, -1.0), (0.0, -1.0, 1.0), (-0.1951, -0.9808, -1.0), (-0.1951, -0.9808, 1.0), (-0.3827, -0.9239, -1.0), (-0.3827, -0.9239, 1.0), (-0.5556, -0.8315, -1.0), (-0.5556, -0.8315, 1.0), (-0.7071, -0.7071, -1.0), (-0.7071, -0.7071, 1.0), (-0.8315, -0.5556, -1.0), (-0.8315, -0.5556, 1.0), (-0.9239, -0.3827, -1.0), (-0.9239, -0.3827, 1.0), (-0.9808, -0.1951, -1.0), (-0.9808, -0.1951, 1.0), (-1.0, 0.0, -1.0), (-1.0, 0.0, 1.0), (-0.9808, 0.1951, -1.0), (-0.9808, 0.1951, 1.0), (-0.9239, 0.3827, -1.0), (-0.9239, 0.3827, 1.0), (-0.8315, 0.5556, -1.0), (-0.8315, 0.5556, 1.0), (-0.7071, 0.7071, -1.0), (-0.7071, 0.7071, 1.0), (-0.5556, 0.8315, -1.0), (-0.5556, 0.8315, 1.0), (-0.3827, 0.9239, -1.0), (-0.3827, 0.9239, 1.0), (-0.1951, 0.9808, -1.0), (-0.1951, 0.9808, 1.0)], [], [(0, 1, 3, 2), (2, 3, 5, 4), (4, 5, 7, 6), (6, 7, 9, 8), (8, 9, 11, 10), (10, 11, 13, 12), (12, 13, 15, 14), (14, 15, 17, 16), (16, 17, 19, 18), (18, 19, 21, 20), (20, 21, 23, 22), (22, 23, 25, 24), (24, 25, 27, 26), (26, 27, 29, 28), (28, 29, 31, 30), (30, 31, 33, 32), (32, 33, 35, 34), (34, 35, 37, 36), (36, 37, 39, 38), (38, 39, 41, 40), (40, 41, 43, 42), (42, 43, 45, 44), (44, 45, 47, 46), (46, 47, 49, 48), (48, 49, 51, 50), (50, 51, 53, 52), (52, 53, 55, 54), (54, 55, 57, 56), (56, 57, 59, 58), (58, 59, 61, 60), (3, 1, 63, 61, 59, 57, 55, 53, 51, 49, 47, 45, 43, 41, 39, 37, 35, 33, 31, 29, 27, 25, 23, 21, 19, 17, 15, 13, 11, 9, 7, 5), (60, 61, 63, 62), (62, 63, 1, 0), (0, 2, 4, 6, 8, 10, 12, 14, 16, 18, 20, 22, 24, 26, 28, 30, 32, 34, 36, 38, 40, 42, 44, 46, 48, 50, 52, 54, 56, 58, 60, 62)])
_uv = me_cylinder.uv_layers.new(name='UVMap')
_uv.uv.foreach_set('vector', [1.0, 0.5, 1.0, 1.0, 0.9688, 1.0, 0.9688, 0.5, 0.9688, 0.5, 0.9688, 1.0, 0.9375, 1.0, 0.9375, 0.5, 0.9375, 0.5, 0.9375, 1.0, 0.9062, 1.0, 0.9062, 0.5, 0.9062, 0.5, 0.9062, 1.0, 0.875, 1.0, 0.875, 0.5, 0.875, 0.5, 0.875, 1.0, 0.8438, 1.0, 0.8438, 0.5, 0.8438, 0.5, 0.8438, 1.0, 0.8125, 1.0, 0.8125, 0.5, 0.8125, 0.5, 0.8125, 1.0, 0.7812, 1.0, 0.7812, 0.5, 0.7812, 0.5, 0.7812, 1.0, 0.75, 1.0, 0.75, 0.5, 0.75, 0.5, 0.75, 1.0, 0.7188, 1.0, 0.7188, 0.5, 0.7188, 0.5, 0.7188, 1.0, 0.6875, 1.0, 0.6875, 0.5, 0.6875, 0.5, 0.6875, 1.0, 0.6562, 1.0, 0.6562, 0.5, 0.6562, 0.5, 0.6562, 1.0, 0.625, 1.0, 0.625, 0.5, 0.625, 0.5, 0.625, 1.0, 0.5938, 1.0, 0.5938, 0.5, 0.5938, 0.5, 0.5938, 1.0, 0.5625, 1.0, 0.5625, 0.5, 0.5625, 0.5, 0.5625, 1.0, 0.5312, 1.0, 0.5312, 0.5, 0.5312, 0.5, 0.5312, 1.0, 0.5, 1.0, 0.5, 0.5, 0.5, 0.5, 0.5, 1.0, 0.4688, 1.0, 0.4688, 0.5, 0.4688, 0.5, 0.4688, 1.0, 0.4375, 1.0, 0.4375, 0.5, 0.4375, 0.5, 0.4375, 1.0, 0.4062, 1.0, 0.4062, 0.5, 0.4062, 0.5, 0.4062, 1.0, 0.375, 1.0, 0.375, 0.5, 0.375, 0.5, 0.375, 1.0, 0.3438, 1.0, 0.3438, 0.5, 0.3438, 0.5, 0.3438, 1.0, 0.3125, 1.0, 0.3125, 0.5, 0.3125, 0.5, 0.3125, 1.0, 0.2812, 1.0, 0.2812, 0.5, 0.2812, 0.5, 0.2812, 1.0, 0.25, 1.0, 0.25, 0.5, 0.25, 0.5, 0.25, 1.0, 0.2188, 1.0, 0.2188, 0.5, 0.2188, 0.5, 0.2188, 1.0, 0.1875, 1.0, 0.1875, 0.5, 0.1875, 0.5, 0.1875, 1.0, 0.1562, 1.0, 0.1562, 0.5, 0.1562, 0.5, 0.1562, 1.0, 0.125, 1.0, 0.125, 0.5, 0.125, 0.5, 0.125, 1.0, 0.09375, 1.0, 0.09375, 0.5, 0.09375, 0.5, 0.09375, 1.0, 0.0625, 1.0, 0.0625, 0.5, 0.2968, 0.4854, 0.25, 0.49, 0.2032, 0.4854, 0.1582, 0.4717, 0.1167, 0.4496, 0.08029, 0.4197, 0.05045, 0.3833, 0.02827, 0.3418, 0.01461, 0.2968, 0.01, 0.25, 0.01461, 0.2032, 0.02827, 0.1582, 0.05045, 0.1167, 0.08029, 0.08029, 0.1167, 0.05045, 0.1582, 0.02827, 0.2032, 0.01461, 0.25, 0.01, 0.2968, 0.01461, 0.3418, 0.02827, 0.3833, 0.05045, 0.4197, 0.08029, 0.4496, 0.1167, 0.4717, 0.1582, 0.4854, 0.2032, 0.49, 0.25, 0.4854, 0.2968, 0.4717, 0.3418, 0.4496, 0.3833, 0.4197, 0.4197, 0.3833, 0.4496, 0.3418, 0.4717, 0.0625, 0.5, 0.0625, 1.0, 0.03125, 1.0, 0.03125, 0.5, 0.03125, 0.5, 0.03125, 1.0, 0.0, 1.0, 0.0, 0.5, 0.75, 0.49, 0.7968, 0.4854, 0.8418, 0.4717, 0.8833, 0.4496, 0.9197, 0.4197, 0.9496, 0.3833, 0.9717, 0.3418, 0.9854, 0.2968, 0.99, 0.25, 0.9854, 0.2032, 0.9717, 0.1582, 0.9496, 0.1167, 0.9197, 0.08029, 0.8833, 0.05045, 0.8418, 0.02827, 0.7968, 0.01461, 0.75, 0.01, 0.7032, 0.01461, 0.6582, 0.02827, 0.6167, 0.05045, 0.5803, 0.08029, 0.5504, 0.1167, 0.5283, 0.1582, 0.5146, 0.2032, 0.51, 0.25, 0.5146, 0.2968, 0.5283, 0.3418, 0.5504, 0.3833, 0.5803, 0.4197, 0.6167, 0.4496, 0.6582, 0.4717, 0.7032, 0.4854])
me_cylinder.update()
me_cylinder_002 = bpy.data.meshes.new('Cylinder.002')
me_cylinder_002.from_pydata([(0.0, 1.0, -1.0), (0.0, 1.0, 1.0), (0.1951, 0.9808, -1.0), (0.1951, 0.9808, 1.0), (0.3827, 0.9239, -1.0), (0.3827, 0.9239, 1.0), (0.5556, 0.8315, -1.0), (0.5556, 0.8315, 1.0), (0.7071, 0.7071, -1.0), (0.7071, 0.7071, 1.0), (0.8315, 0.5556, -1.0), (0.8315, 0.5556, 1.0), (0.9239, 0.3827, -1.0), (0.9239, 0.3827, 1.0), (0.9808, 0.1951, -1.0), (0.9808, 0.1951, 1.0), (1.0, 0.0, -1.0), (1.0, 0.0, 1.0), (0.9808, -0.1951, -1.0), (0.9808, -0.1951, 1.0), (0.9239, -0.3827, -1.0), (0.9239, -0.3827, 1.0), (0.8315, -0.5556, -1.0), (0.8315, -0.5556, 1.0), (0.7071, -0.7071, -1.0), (0.7071, -0.7071, 1.0), (0.5556, -0.8315, -1.0), (0.5556, -0.8315, 1.0), (0.3827, -0.9239, -1.0), (0.3827, -0.9239, 1.0), (0.1951, -0.9808, -1.0), (0.1951, -0.9808, 1.0), (0.0, -1.0, -1.0), (0.0, -1.0, 1.0), (-0.1951, -0.9808, -1.0), (-0.1951, -0.9808, 1.0), (-0.3827, -0.9239, -1.0), (-0.3827, -0.9239, 1.0), (-0.5556, -0.8315, -1.0), (-0.5556, -0.8315, 1.0), (-0.7071, -0.7071, -1.0), (-0.7071, -0.7071, 1.0), (-0.8315, -0.5556, -1.0), (-0.8315, -0.5556, 1.0), (-0.9239, -0.3827, -1.0), (-0.9239, -0.3827, 1.0), (-0.9808, -0.1951, -1.0), (-0.9808, -0.1951, 1.0), (-1.0, 0.0, -1.0), (-1.0, 0.0, 1.0), (-0.9808, 0.1951, -1.0), (-0.9808, 0.1951, 1.0), (-0.9239, 0.3827, -1.0), (-0.9239, 0.3827, 1.0), (-0.8315, 0.5556, -1.0), (-0.8315, 0.5556, 1.0), (-0.7071, 0.7071, -1.0), (-0.7071, 0.7071, 1.0), (-0.5556, 0.8315, -1.0), (-0.5556, 0.8315, 1.0), (-0.3827, 0.9239, -1.0), (-0.3827, 0.9239, 1.0), (-0.1951, 0.9808, -1.0), (-0.1951, 0.9808, 1.0)], [], [(0, 1, 3, 2), (2, 3, 5, 4), (4, 5, 7, 6), (6, 7, 9, 8), (8, 9, 11, 10), (10, 11, 13, 12), (12, 13, 15, 14), (14, 15, 17, 16), (16, 17, 19, 18), (18, 19, 21, 20), (20, 21, 23, 22), (22, 23, 25, 24), (24, 25, 27, 26), (26, 27, 29, 28), (28, 29, 31, 30), (30, 31, 33, 32), (32, 33, 35, 34), (34, 35, 37, 36), (36, 37, 39, 38), (38, 39, 41, 40), (40, 41, 43, 42), (42, 43, 45, 44), (44, 45, 47, 46), (46, 47, 49, 48), (48, 49, 51, 50), (50, 51, 53, 52), (52, 53, 55, 54), (54, 55, 57, 56), (56, 57, 59, 58), (58, 59, 61, 60), (3, 1, 63, 61, 59, 57, 55, 53, 51, 49, 47, 45, 43, 41, 39, 37, 35, 33, 31, 29, 27, 25, 23, 21, 19, 17, 15, 13, 11, 9, 7, 5), (60, 61, 63, 62), (62, 63, 1, 0), (0, 2, 4, 6, 8, 10, 12, 14, 16, 18, 20, 22, 24, 26, 28, 30, 32, 34, 36, 38, 40, 42, 44, 46, 48, 50, 52, 54, 56, 58, 60, 62)])
_uv = me_cylinder_002.uv_layers.new(name='UVMap')
_uv.uv.foreach_set('vector', [1.0, 0.5, 1.0, 1.0, 0.9688, 1.0, 0.9688, 0.5, 0.9688, 0.5, 0.9688, 1.0, 0.9375, 1.0, 0.9375, 0.5, 0.9375, 0.5, 0.9375, 1.0, 0.9062, 1.0, 0.9062, 0.5, 0.9062, 0.5, 0.9062, 1.0, 0.875, 1.0, 0.875, 0.5, 0.875, 0.5, 0.875, 1.0, 0.8438, 1.0, 0.8438, 0.5, 0.8438, 0.5, 0.8438, 1.0, 0.8125, 1.0, 0.8125, 0.5, 0.8125, 0.5, 0.8125, 1.0, 0.7812, 1.0, 0.7812, 0.5, 0.7812, 0.5, 0.7812, 1.0, 0.75, 1.0, 0.75, 0.5, 0.75, 0.5, 0.75, 1.0, 0.7188, 1.0, 0.7188, 0.5, 0.7188, 0.5, 0.7188, 1.0, 0.6875, 1.0, 0.6875, 0.5, 0.6875, 0.5, 0.6875, 1.0, 0.6562, 1.0, 0.6562, 0.5, 0.6562, 0.5, 0.6562, 1.0, 0.625, 1.0, 0.625, 0.5, 0.625, 0.5, 0.625, 1.0, 0.5938, 1.0, 0.5938, 0.5, 0.5938, 0.5, 0.5938, 1.0, 0.5625, 1.0, 0.5625, 0.5, 0.5625, 0.5, 0.5625, 1.0, 0.5312, 1.0, 0.5312, 0.5, 0.5312, 0.5, 0.5312, 1.0, 0.5, 1.0, 0.5, 0.5, 0.5, 0.5, 0.5, 1.0, 0.4688, 1.0, 0.4688, 0.5, 0.4688, 0.5, 0.4688, 1.0, 0.4375, 1.0, 0.4375, 0.5, 0.4375, 0.5, 0.4375, 1.0, 0.4062, 1.0, 0.4062, 0.5, 0.4062, 0.5, 0.4062, 1.0, 0.375, 1.0, 0.375, 0.5, 0.375, 0.5, 0.375, 1.0, 0.3438, 1.0, 0.3438, 0.5, 0.3438, 0.5, 0.3438, 1.0, 0.3125, 1.0, 0.3125, 0.5, 0.3125, 0.5, 0.3125, 1.0, 0.2812, 1.0, 0.2812, 0.5, 0.2812, 0.5, 0.2812, 1.0, 0.25, 1.0, 0.25, 0.5, 0.25, 0.5, 0.25, 1.0, 0.2188, 1.0, 0.2188, 0.5, 0.2188, 0.5, 0.2188, 1.0, 0.1875, 1.0, 0.1875, 0.5, 0.1875, 0.5, 0.1875, 1.0, 0.1562, 1.0, 0.1562, 0.5, 0.1562, 0.5, 0.1562, 1.0, 0.125, 1.0, 0.125, 0.5, 0.125, 0.5, 0.125, 1.0, 0.09375, 1.0, 0.09375, 0.5, 0.09375, 0.5, 0.09375, 1.0, 0.0625, 1.0, 0.0625, 0.5, 0.2968, 0.4854, 0.25, 0.49, 0.2032, 0.4854, 0.1582, 0.4717, 0.1167, 0.4496, 0.08029, 0.4197, 0.05045, 0.3833, 0.02827, 0.3418, 0.01461, 0.2968, 0.01, 0.25, 0.01461, 0.2032, 0.02827, 0.1582, 0.05045, 0.1167, 0.08029, 0.08029, 0.1167, 0.05045, 0.1582, 0.02827, 0.2032, 0.01461, 0.25, 0.01, 0.2968, 0.01461, 0.3418, 0.02827, 0.3833, 0.05045, 0.4197, 0.08029, 0.4496, 0.1167, 0.4717, 0.1582, 0.4854, 0.2032, 0.49, 0.25, 0.4854, 0.2968, 0.4717, 0.3418, 0.4496, 0.3833, 0.4197, 0.4197, 0.3833, 0.4496, 0.3418, 0.4717, 0.0625, 0.5, 0.0625, 1.0, 0.03125, 1.0, 0.03125, 0.5, 0.03125, 0.5, 0.03125, 1.0, 0.0, 1.0, 0.0, 0.5, 0.75, 0.49, 0.7968, 0.4854, 0.8418, 0.4717, 0.8833, 0.4496, 0.9197, 0.4197, 0.9496, 0.3833, 0.9717, 0.3418, 0.9854, 0.2968, 0.99, 0.25, 0.9854, 0.2032, 0.9717, 0.1582, 0.9496, 0.1167, 0.9197, 0.08029, 0.8833, 0.05045, 0.8418, 0.02827, 0.7968, 0.01461, 0.75, 0.01, 0.7032, 0.01461, 0.6582, 0.02827, 0.6167, 0.05045, 0.5803, 0.08029, 0.5504, 0.1167, 0.5283, 0.1582, 0.5146, 0.2032, 0.51, 0.25, 0.5146, 0.2968, 0.5283, 0.3418, 0.5504, 0.3833, 0.5803, 0.4197, 0.6167, 0.4496, 0.6582, 0.4717, 0.7032, 0.4854])
me_cylinder_002.update()
me_cube = bpy.data.meshes.new('Cube')
me_cube.from_pydata([(0.751, -1.0, 1.0), (1.0, -1.0, 0.751), (0.7789, -1.0, 0.9984), (0.8064, -1.0, 0.9938), (0.8333, -1.0, 0.986), (0.8591, -1.0, 0.9753), (0.8835, -1.0, 0.9618), (0.9063, -1.0, 0.9457), (0.9271, -1.0, 0.9271), (0.9457, -1.0, 0.9063), (0.9618, -1.0, 0.8835), (0.9753, -1.0, 0.8591), (0.986, -1.0, 0.8333), (0.9938, -1.0, 0.8064), (0.9984, -1.0, 0.7789), (1.0, -1.0, -0.751), (0.751, -1.0, -1.0), (0.9984, -1.0, -0.7789), (0.9938, -1.0, -0.8064), (0.986, -1.0, -0.8333), (0.9753, -1.0, -0.8591), (0.9618, -1.0, -0.8835), (0.9457, -1.0, -0.9063), (0.9271, -1.0, -0.9271), (0.9063, -1.0, -0.9457), (0.8835, -1.0, -0.9618), (0.8591, -1.0, -0.9753), (0.8333, -1.0, -0.986), (0.8064, -1.0, -0.9938), (0.7789, -1.0, -0.9984), (-0.751, -1.0, 1.0), (-1.0, -1.0, 0.751), (-0.7789, -1.0, 0.9984), (-0.8064, -1.0, 0.9938), (-0.8333, -1.0, 0.986), (-0.8591, -1.0, 0.9753), (-0.8835, -1.0, 0.9618), (-0.9063, -1.0, 0.9457), (-0.9271, -1.0, 0.9271), (-0.9457, -1.0, 0.9063), (-0.9618, -1.0, 0.8835), (-0.9753, -1.0, 0.8591), (-0.986, -1.0, 0.8333), (-0.9938, -1.0, 0.8064), (-0.9984, -1.0, 0.7789), (-1.0, -1.0, -0.751), (-0.751, -1.0, -1.0), (-0.9984, -1.0, -0.7789), (-0.9938, -1.0, -0.8064), (-0.986, -1.0, -0.8333), (-0.9753, -1.0, -0.8591), (-0.9618, -1.0, -0.8835), (-0.9457, -1.0, -0.9063), (-0.9271, -1.0, -0.9271), (-0.9063, -1.0, -0.9457), (-0.8835, -1.0, -0.9618), (-0.8591, -1.0, -0.9753), (-0.8333, -1.0, -0.986), (-0.8064, -1.0, -0.9938), (-0.7789, -1.0, -0.9984), (0.751, 1.0, -1.0), (-0.751, 1.0, -1.0), (-0.7789, 1.0, -0.9984), (-0.8064, 1.0, -0.9938), (-0.8333, 1.0, -0.986), (-0.8591, 1.0, -0.9753), (-0.8835, 1.0, -0.9618), (-0.9063, 1.0, -0.9457), (-0.9271, 1.0, -0.9271), (-0.9457, 1.0, -0.9063), (-0.9618, 1.0, -0.8835), (-0.9753, 1.0, -0.8591), (-0.986, 1.0, -0.8333), (-0.9938, 1.0, -0.8064), (-0.9984, 1.0, -0.7789), (-1.0, 1.0, -0.751), (-1.0, 1.0, 0.751), (-0.9984, 1.0, 0.7789), (-0.9938, 1.0, 0.8064), (-0.986, 1.0, 0.8333), (-0.9753, 1.0, 0.8591), (-0.9618, 1.0, 0.8835), (-0.9457, 1.0, 0.9063), (-0.9271, 1.0, 0.9271), (-0.9063, 1.0, 0.9457), (-0.8835, 1.0, 0.9618), (-0.8591, 1.0, 0.9753), (-0.8333, 1.0, 0.986), (-0.8064, 1.0, 0.9938), (-0.7789, 1.0, 0.9984), (-0.751, 1.0, 1.0), (0.751, 1.0, 1.0), (0.7789, 1.0, 0.9984), (0.8064, 1.0, 0.9938), (0.8333, 1.0, 0.986), (0.8591, 1.0, 0.9753), (0.8835, 1.0, 0.9618), (0.9063, 1.0, 0.9457), (0.9271, 1.0, 0.9271), (0.9457, 1.0, 0.9063), (0.9618, 1.0, 0.8835), (0.9753, 1.0, 0.8591), (0.986, 1.0, 0.8333), (0.9938, 1.0, 0.8064), (0.9984, 1.0, 0.7789), (1.0, 1.0, 0.751), (1.0, 1.0, -0.751), (0.9984, 1.0, -0.7789), (0.9938, 1.0, -0.8064), (0.986, 1.0, -0.8333), (0.9753, 1.0, -0.8591), (0.9618, 1.0, -0.8835), (0.9457, 1.0, -0.9063), (0.9271, 1.0, -0.9271), (0.9063, 1.0, -0.9457), (0.8835, 1.0, -0.9618), (0.8591, 1.0, -0.9753), (0.8333, 1.0, -0.986), (0.8064, 1.0, -0.9938), (0.7789, 1.0, -0.9984)], [], [(46, 16, 29, 28, 27, 26, 25, 24, 23, 22, 21, 20, 19, 18, 17, 15, 1, 14, 13, 12, 11, 10, 9, 8, 7, 6, 5, 4, 3, 2, 0, 30, 32, 33, 34, 35, 36, 37, 38, 39, 40, 41, 42, 43, 44, 31, 45, 47, 48, 49, 50, 51, 52, 53, 54, 55, 56, 57, 58, 59), (61, 62, 63, 64, 65, 66, 67, 68, 69, 70, 71, 72, 73, 74, 75, 76, 77, 78, 79, 80, 81, 82, 83, 84, 85, 86, 87, 88, 89, 90, 91, 92, 93, 94, 95, 96, 97, 98, 99, 100, 101, 102, 103, 104, 105, 106, 107, 108, 109, 110, 111, 112, 113, 114, 115, 116, 117, 118, 119, 60), (11, 12, 102, 101), (45, 31, 76, 75), (12, 13, 103, 102), (31, 44, 77, 76), (13, 14, 104, 103), (44, 43, 78, 77), (14, 1, 105, 104), (43, 42, 79, 78), (1, 15, 106, 105), (42, 41, 80, 79), (15, 17, 107, 106), (41, 40, 81, 80), (17, 18, 108, 107), (40, 39, 82, 81), (18, 19, 109, 108), (39, 38, 83, 82), (19, 20, 110, 109), (38, 37, 84, 83), (20, 21, 111, 110), (37, 36, 85, 84), (21, 22, 112, 111), (36, 35, 86, 85), (22, 23, 113, 112), (35, 34, 87, 86), (16, 46, 61, 60), (23, 24, 114, 113), (34, 33, 88, 87), (46, 59, 62, 61), (24, 25, 115, 114), (33, 32, 89, 88), (59, 58, 63, 62), (25, 26, 116, 115), (32, 30, 90, 89), (58, 57, 64, 63), (26, 27, 117, 116), (30, 0, 91, 90), (57, 56, 65, 64), (27, 28, 118, 117), (0, 2, 92, 91), (56, 55, 66, 65), (28, 29, 119, 118), (2, 3, 93, 92), (55, 54, 67, 66), (29, 16, 60, 119), (3, 4, 94, 93), (54, 53, 68, 67), (4, 5, 95, 94), (53, 52, 69, 68), (5, 6, 96, 95), (52, 51, 70, 69), (6, 7, 97, 96), (51, 50, 71, 70), (7, 8, 98, 97), (50, 49, 72, 71), (8, 9, 99, 98), (49, 48, 73, 72), (9, 10, 100, 99), (48, 47, 74, 73), (10, 11, 101, 100), (47, 45, 75, 74)])
_uv = me_cube.uv_layers.new(name='UVMap')
_uv.uv.foreach_set('vector', [0.375, 0.2811, 0.375, 0.4689, 0.3752, 0.4724, 0.3758, 0.4758, 0.3767, 0.4792, 0.3781, 0.4824, 0.3798, 0.4854, 0.3818, 0.4883, 0.3841, 0.4909, 0.3867, 0.4932, 0.3896, 0.4952, 0.3926, 0.4969, 0.3958, 0.4983, 0.3992, 0.4992, 0.4026, 0.4998, 0.4061, 0.5, 0.5939, 0.5, 0.5974, 0.4998, 0.6008, 0.4992, 0.6042, 0.4983, 0.6074, 0.4969, 0.6104, 0.4952, 0.6133, 0.4932, 0.6159, 0.4909, 0.6182, 0.4883, 0.6202, 0.4854, 0.6219, 0.4824, 0.6233, 0.4792, 0.6242, 0.4758, 0.6248, 0.4724, 0.625, 0.4689, 0.625, 0.2811, 0.6248, 0.2776, 0.6242, 0.2742, 0.6233, 0.2708, 0.6219, 0.2676, 0.6202, 0.2646, 0.6182, 0.2617, 0.6159, 0.2591, 0.6133, 0.2568, 0.6104, 0.2548, 0.6074, 0.2531, 0.6042, 0.2517, 0.6008, 0.2508, 0.5974, 0.2502, 0.5939, 0.25, 0.4061, 0.25, 0.4026, 0.2502, 0.3992, 0.2508, 0.3958, 0.2517, 0.3926, 0.2531, 0.3896, 0.2548, 0.3867, 0.2568, 0.3841, 0.2591, 0.3818, 0.2617, 0.3798, 0.2646, 0.3781, 0.2676, 0.3767, 0.2708, 0.3758, 0.2742, 0.3752, 0.2776, 0.375, 0.2811, 0.3752, 0.2776, 0.3758, 0.2742, 0.3767, 0.2708, 0.3781, 0.2676, 0.3798, 0.2646, 0.3818, 0.2617, 0.3841, 0.2591, 0.3867, 0.2568, 0.3896, 0.2548, 0.3926, 0.2531, 0.3958, 0.2517, 0.3992, 0.2508, 0.4026, 0.2502, 0.4061, 0.25, 0.5939, 0.25, 0.5974, 0.2502, 0.6008, 0.2508, 0.6042, 0.2517, 0.6074, 0.2531, 0.6104, 0.2548, 0.6133, 0.2568, 0.6159, 0.2591, 0.6182, 0.2617, 0.6202, 0.2646, 0.6219, 0.2676, 0.6233, 0.2708, 0.6242, 0.2742, 0.6248, 0.2776, 0.625, 0.2811, 0.625, 0.4689, 0.6248, 0.4724, 0.6242, 0.4758, 0.6233, 0.4792, 0.6219, 0.4824, 0.6202, 0.4854, 0.6182, 0.4883, 0.6159, 0.4909, 0.6133, 0.4932, 0.6104, 0.4952, 0.6074, 0.4969, 0.6042, 0.4983, 0.6008, 0.4992, 0.5974, 0.4998, 0.5939, 0.5, 0.4061, 0.5, 0.4026, 0.4998, 0.3992, 0.4992, 0.3958, 0.4983, 0.3926, 0.4969, 0.3896, 0.4952, 0.3867, 0.4932, 0.3841, 0.4909, 0.3818, 0.4883, 0.3798, 0.4854, 0.3781, 0.4824, 0.3767, 0.4792, 0.3758, 0.4758, 0.3752, 0.4724, 0.375, 0.4689, 0.6074, 0.4969, 0.6042, 0.4983, 0.6042, 0.4983, 0.6074, 0.4969, 0.4061, 0.25, 0.5939, 0.25, 0.5939, 0.25, 0.4061, 0.25, 0.6042, 0.4983, 0.6008, 0.4992, 0.6008, 0.4992, 0.6042, 0.4983, 0.5939, 0.25, 0.5974, 0.2502, 0.5974, 0.2502, 0.5939, 0.25, 0.6008, 0.4992, 0.5974, 0.4998, 0.5974, 0.4998, 0.6008, 0.4992, 0.5974, 0.2502, 0.6008, 0.2508, 0.6008, 0.2508, 0.5974, 0.2502, 0.5974, 0.4998, 0.5939, 0.5, 0.5939, 0.5, 0.5974, 0.4998, 0.6008, 0.2508, 0.6042, 0.2517, 0.6042, 0.2517, 0.6008, 0.2508, 0.5939, 0.5, 0.4061, 0.5, 0.4061, 0.5, 0.5939, 0.5, 0.6042, 0.2517, 0.6074, 0.2531, 0.6074, 0.2531, 0.6042, 0.2517, 0.4061, 0.5, 0.4026, 0.4998, 0.4026, 0.4998, 0.4061, 0.5, 0.6074, 0.2531, 0.6104, 0.2548, 0.6104, 0.2548, 0.6074, 0.2531, 0.4026, 0.4998, 0.3992, 0.4992, 0.3992, 0.4992, 0.4026, 0.4998, 0.6104, 0.2548, 0.6133, 0.2568, 0.6133, 0.2568, 0.6104, 0.2548, 0.3992, 0.4992, 0.3958, 0.4983, 0.3958, 0.4983, 0.3992, 0.4992, 0.6133, 0.2568, 0.6159, 0.2591, 0.6159, 0.2591, 0.6133, 0.2568, 0.3958, 0.4983, 0.3926, 0.4969, 0.3926, 0.4969, 0.3958, 0.4983, 0.6159, 0.2591, 0.6182, 0.2617, 0.6182, 0.2617, 0.6159, 0.2591, 0.3926, 0.4969, 0.3896, 0.4952, 0.3896, 0.4952, 0.3926, 0.4969, 0.6182, 0.2617, 0.6202, 0.2646, 0.6202, 0.2646, 0.6182, 0.2617, 0.3896, 0.4952, 0.3867, 0.4932, 0.3867, 0.4932, 0.3896, 0.4952, 0.6202, 0.2646, 0.6219, 0.2676, 0.6219, 0.2676, 0.6202, 0.2646, 0.3867, 0.4932, 0.3841, 0.4909, 0.3841, 0.4909, 0.3867, 0.4932, 0.6219, 0.2676, 0.6233, 0.2708, 0.6233, 0.2708, 0.6219, 0.2676, 0.375, 0.4689, 0.375, 0.2811, 0.375, 0.2811, 0.375, 0.4689, 0.3841, 0.4909, 0.3818, 0.4883, 0.3818, 0.4883, 0.3841, 0.4909, 0.6233, 0.2708, 0.6242, 0.2742, 0.6242, 0.2742, 0.6233, 0.2708, 0.375, 0.2811, 0.3752, 0.2776, 0.3752, 0.2776, 0.375, 0.2811, 0.3818, 0.4883, 0.3798, 0.4854, 0.3798, 0.4854, 0.3818, 0.4883, 0.6242, 0.2742, 0.6248, 0.2776, 0.6248, 0.2776, 0.6242, 0.2742, 0.3752, 0.2776, 0.3758, 0.2742, 0.3758, 0.2742, 0.3752, 0.2776, 0.3798, 0.4854, 0.3781, 0.4824, 0.3781, 0.4824, 0.3798, 0.4854, 0.6248, 0.2776, 0.625, 0.2811, 0.625, 0.2811, 0.6248, 0.2776, 0.3758, 0.2742, 0.3767, 0.2708, 0.3767, 0.2708, 0.3758, 0.2742, 0.3781, 0.4824, 0.3767, 0.4792, 0.3767, 0.4792, 0.3781, 0.4824, 0.625, 0.2811, 0.625, 0.4689, 0.625, 0.4689, 0.625, 0.2811, 0.3767, 0.2708, 0.3781, 0.2676, 0.3781, 0.2676, 0.3767, 0.2708, 0.3767, 0.4792, 0.3758, 0.4758, 0.3758, 0.4758, 0.3767, 0.4792, 0.625, 0.4689, 0.6248, 0.4724, 0.6248, 0.4724, 0.625, 0.4689, 0.3781, 0.2676, 0.3798, 0.2646, 0.3798, 0.2646, 0.3781, 0.2676, 0.3758, 0.4758, 0.3752, 0.4724, 0.3752, 0.4724, 0.3758, 0.4758, 0.6248, 0.4724, 0.6242, 0.4758, 0.6242, 0.4758, 0.6248, 0.4724, 0.3798, 0.2646, 0.3818, 0.2617, 0.3818, 0.2617, 0.3798, 0.2646, 0.3752, 0.4724, 0.375, 0.4689, 0.375, 0.4689, 0.3752, 0.4724, 0.6242, 0.4758, 0.6233, 0.4792, 0.6233, 0.4792, 0.6242, 0.4758, 0.3818, 0.2617, 0.3841, 0.2591, 0.3841, 0.2591, 0.3818, 0.2617, 0.6233, 0.4792, 0.6219, 0.4824, 0.6219, 0.4824, 0.6233, 0.4792, 0.3841, 0.2591, 0.3867, 0.2568, 0.3867, 0.2568, 0.3841, 0.2591, 0.6219, 0.4824, 0.6202, 0.4854, 0.6202, 0.4854, 0.6219, 0.4824, 0.3867, 0.2568, 0.3896, 0.2548, 0.3896, 0.2548, 0.3867, 0.2568, 0.6202, 0.4854, 0.6182, 0.4883, 0.6182, 0.4883, 0.6202, 0.4854, 0.3896, 0.2548, 0.3926, 0.2531, 0.3926, 0.2531, 0.3896, 0.2548, 0.6182, 0.4883, 0.6159, 0.4909, 0.6159, 0.4909, 0.6182, 0.4883, 0.3926, 0.2531, 0.3958, 0.2517, 0.3958, 0.2517, 0.3926, 0.2531, 0.6159, 0.4909, 0.6133, 0.4932, 0.6133, 0.4932, 0.6159, 0.4909, 0.3958, 0.2517, 0.3992, 0.2508, 0.3992, 0.2508, 0.3958, 0.2517, 0.6133, 0.4932, 0.6104, 0.4952, 0.6104, 0.4952, 0.6133, 0.4932, 0.3992, 0.2508, 0.4026, 0.2502, 0.4026, 0.2502, 0.3992, 0.2508, 0.6104, 0.4952, 0.6074, 0.4969, 0.6074, 0.4969, 0.6104, 0.4952, 0.4026, 0.2502, 0.4061, 0.25, 0.4061, 0.25, 0.4026, 0.2502])
me_cube.materials.append(mat_material)
me_cube.use_mirror_vertex_groups = False
me_cube.update()
me_cube_001 = bpy.data.meshes.new('Cube.001')
me_cube_001.from_pydata([(-0.9052, -0.9752, -1.0), (-0.9052, -0.9752, 1.0), (0.0, -0.9752, -1.0), (0.0, -0.9752, 1.0), (0.0, 0.243, -1.0), (0.0, 0.243, 1.0), (-0.9052, -0.08759, -1.0), (-0.8653, 0.1222, -1.0), (-0.9042, -0.06087, -1.0), (-0.9012, -0.03042, -1.0), (-0.8965, 0.002238, -1.0), (-0.8901, 0.03546, -1.0), (-0.8826, 0.06758, -1.0), (-0.8742, 0.09699, -1.0), (-0.8575, 0.1419, -1.0), (-0.7089, 0.243, -1.0), (-0.8459, 0.1644, -1.0), (-0.8294, 0.1857, -1.0), (-0.8089, 0.2049, -1.0), (-0.7854, 0.2209, -1.0), (-0.76, 0.233, -1.0), (-0.7341, 0.2405, -1.0), (-0.7089, 0.243, 1.0), (-0.8575, 0.1419, 1.0), (-0.7341, 0.2405, 1.0), (-0.76, 0.233, 1.0), (-0.7854, 0.2209, 1.0), (-0.8089, 0.2049, 1.0), (-0.8294, 0.1857, 1.0), (-0.8459, 0.1644, 1.0), (-0.8653, 0.1222, 1.0), (-0.9052, -0.08759, 1.0), (-0.8742, 0.09699, 1.0), (-0.8826, 0.06758, 1.0), (-0.8901, 0.03546, 1.0), (-0.8965, 0.002238, 1.0), (-0.9012, -0.03042, 1.0), (-0.9042, -0.06087, 1.0)], [], [(5, 22, 24, 25, 26, 27, 28, 29, 23, 30, 32, 33, 34, 35, 36, 37, 31, 1, 3), (4, 5, 3, 2), (2, 3, 1, 0), (15, 22, 5, 4), (0, 1, 31, 6), (23, 14, 7, 30), (22, 15, 21, 24), (24, 21, 20, 25), (25, 20, 19, 26), (26, 19, 18, 27), (27, 18, 17, 28), (28, 17, 16, 29), (29, 16, 14, 23), (6, 31, 37, 8), (8, 37, 36, 9), (9, 36, 35, 10), (10, 35, 34, 11), (11, 34, 33, 12), (12, 33, 32, 13), (13, 32, 30, 7), (6, 8, 9, 10, 11, 12, 13, 7, 14, 16, 17, 18, 19, 20, 21, 15, 4, 2, 0)])
_uv = me_cube_001.uv_layers.new(name='UVMap')
_uv.uv.foreach_set('vector', [0.625, 0.5, 0.8329, 0.5, 0.8394, 0.5004, 0.846, 0.5017, 0.8523, 0.5034, 0.8577, 0.505, 0.8621, 0.5064, 0.8653, 0.5081, 0.8674, 0.5102, 0.8686, 0.5122, 0.87, 0.5149, 0.8711, 0.5181, 0.8719, 0.5218, 0.8729, 0.5272, 0.8741, 0.5341, 0.8748, 0.5408, 0.875, 0.5467, 0.875, 0.75, 0.625, 0.75, 0.375, 0.5, 0.625, 0.5, 0.625, 0.75, 0.375, 0.75, 0.375, 0.75, 0.625, 0.75, 0.625, 1.0, 0.375, 1.0, 0.375, 0.2921, 0.625, 0.2921, 0.625, 0.5, 0.375, 0.5, 0.375, 0.0, 0.625, 0.0, 0.625, 0.2033, 0.375, 0.2033, 0.625, 0.2474, 0.375, 0.2474, 0.375, 0.2441, 0.625, 0.2441, 0.625, 0.2921, 0.375, 0.2921, 0.375, 0.2856, 0.625, 0.2856, 0.625, 0.2856, 0.375, 0.2856, 0.375, 0.2789, 0.625, 0.2789, 0.625, 0.2789, 0.375, 0.2789, 0.375, 0.2723, 0.625, 0.2723, 0.625, 0.2723, 0.375, 0.2723, 0.375, 0.259, 0.625, 0.259, 0.625, 0.259, 0.375, 0.259, 0.375, 0.2552, 0.625, 0.2552, 0.625, 0.2552, 0.375, 0.2552, 0.375, 0.2512, 0.625, 0.2512, 0.625, 0.2512, 0.375, 0.2512, 0.375, 0.2474, 0.625, 0.2474, 0.375, 0.2033, 0.625, 0.2033, 0.625, 0.2093, 0.375, 0.2093, 0.375, 0.2093, 0.625, 0.2093, 0.625, 0.2161, 0.375, 0.2161, 0.375, 0.2161, 0.625, 0.2161, 0.625, 0.2233, 0.375, 0.2233, 0.375, 0.2233, 0.625, 0.2233, 0.625, 0.2304, 0.375, 0.2304, 0.375, 0.2304, 0.625, 0.2304, 0.625, 0.2354, 0.375, 0.2354, 0.375, 0.2354, 0.625, 0.2354, 0.625, 0.2401, 0.375, 0.2401, 0.375, 0.2401, 0.625, 0.2401, 0.625, 0.2441, 0.375, 0.2441, 0.125, 0.5467, 0.1252, 0.5408, 0.1259, 0.5341, 0.1271, 0.5272, 0.1281, 0.5218, 0.1289, 0.5181, 0.13, 0.5149, 0.1314, 0.5122, 0.1326, 0.5102, 0.1347, 0.5081, 0.1379, 0.5064, 0.1423, 0.505, 0.1477, 0.5034, 0.154, 0.5017, 0.1606, 0.5004, 0.1671, 0.5, 0.375, 0.5, 0.375, 0.75, 0.125, 0.75])
me_cube_001.update()

# ---- objects
ob_circle = bpy.data.objects.new('Circle', me_circle)
ob_cylinder = bpy.data.objects.new('Cylinder', me_cylinder)
ob_cylinder_001 = bpy.data.objects.new('Cylinder.001', me_cylinder_002)
ob_cube = bpy.data.objects.new('Cube', me_cube)
ob_cube_001 = bpy.data.objects.new('Cube.001', me_cube_001)

# ---- transforms, parenting, visibility, modifiers, constraints
ob_circle.location = (0.0, 0.0, 0.0)
ob_circle.rotation_euler = (1.571, 0.0, 0.0)
ob_circle.scale = (0.02, 0.02, 1.0)
ob_circle.hide_render = True
ob_cylinder.location = (0.016, -0.001642, 0.016)
ob_cylinder.rotation_euler = (1.571, 0.0, 0.0)
ob_cylinder.scale = (0.0021, 0.0021, 0.006997)
ob_cylinder.hide_render = True
_m = ob_cylinder.modifiers.new('Mirror', 'MIRROR')
_m.use_axis = (True, False, True)
_m.mirror_object = ob_cube_001
ob_cylinder_001.location = (0.0125, 0.0045, 0.005422)
ob_cylinder_001.scale = (0.0008, 0.0008, 0.005577)
ob_cylinder_001.hide_render = True
_m = ob_cylinder_001.modifiers.new('Mirror', 'MIRROR')
_m.mirror_object = ob_cube_001
ob_cube.location = (-1.241e-10, -0.00125, 1.448e-10)
ob_cube.scale = (0.02082, 0.00125, 0.02082)
ob_cube.lock_rotations_4d = False
ob_cube.empty_display_type = 'ARROWS'
ob_cube.lineart.crease_threshold = 0.0
_m = ob_cube.modifiers.new('Boolean', 'BOOLEAN')
_m.object = ob_cylinder
_m = ob_cube.modifiers.new('Boolean.001', 'BOOLEAN')
_m.object = ob_circle
_m.solver = 'FAST'
_m = ob_cube.modifiers.new('Boolean.002', 'BOOLEAN')
ob_cube_001.location = (0.0, 0.006576, 0.0)
ob_cube_001.scale = (0.023, 0.009307, 0.00125)
_m = ob_cube_001.modifiers.new('Mirror', 'MIRROR')
_m.use_clip = True
_m = ob_cube_001.modifiers.new('Boolean', 'BOOLEAN')
_m.object = ob_cylinder_001

# ---- collection membership
col_collection.objects.link(ob_circle)
col_collection.objects.link(ob_cylinder)
col_collection.objects.link(ob_cylinder_001)
col_mount.objects.link(ob_cube)
col_mount.objects.link(ob_cube_001)
def _layer_coll(name, lc=None):
    lc = lc or bpy.context.view_layer.layer_collection
    for c in lc.children:
        if c.name == name: return c
        r = _layer_coll(name, c)
        if r: return r
_layer_coll('Collection').exclude = True

# ---- scene / render settings (as saved in the file)
scene.frame_start = 1; scene.frame_end = 250; scene.frame_set(1)
scene.render.engine = 'BLENDER_EEVEE_NEXT'
scene.cycles.sampling_pattern = 'TABULATED_SOBOL'
scene.eevee.ray_tracing_options.trace_max_roughness = 0.0
bpy.context.view_layer.update()

# ---- added for rendering (the .blend has no active camera and no usable light): camera, sun
cam_auto = bpy.data.cameras.new('AutoCamera')
cam_auto.lens = 50.0
cam_auto.sensor_width = 36.0
cam_auto.clip_end = 1000.0
ob_auto_camera = bpy.data.objects.new('AutoCamera', cam_auto)
scene.collection.objects.link(ob_auto_camera)
ob_auto_camera.location = (0.185045, -0.218885, 0.148036)
ob_auto_camera.rotation_euler = (1.09748, -7.21219e-08, 0.694738)
scene.camera = ob_auto_camera
light_auto_sun = bpy.data.lights.new('AutoSun', 'SUN')
light_auto_sun.energy = 3.0
light_auto_sun.angle = 0.0523599
ob_auto_sun = bpy.data.objects.new('AutoSun', light_auto_sun)
scene.collection.objects.link(ob_auto_sun)
ob_auto_sun.rotation_euler = (0.872665, 0.174533, 0.523599)
bpy.context.view_layer.update()
